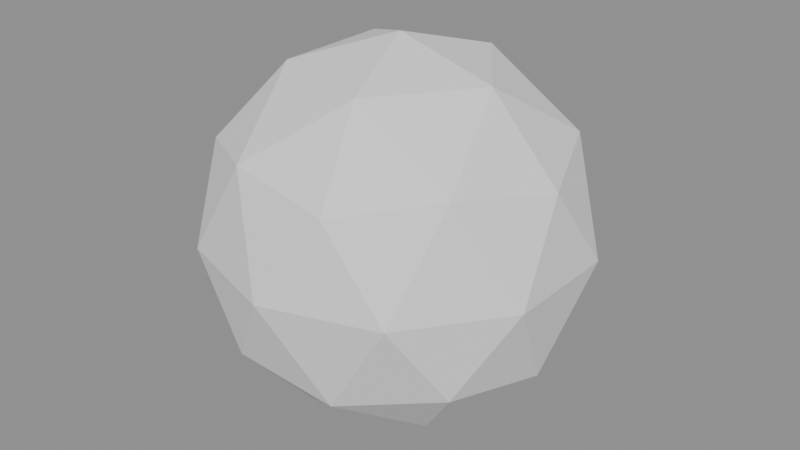 # Source: library.blend  (saved by Blender 5.2.45; exported with 4.5.12 LTS)
import bpy
from mathutils import Matrix  # noqa: F401  (used for matrix-valued properties, if any)

bpy.ops.wm.read_factory_settings(use_empty=True)
scene = bpy.context.scene
scene.name = 'Scene'

# ---- collections
col_shared = bpy.data.collections.new('shared'); scene.collection.children.link(col_shared)

# ---- meshes
me_icosphere = bpy.data.meshes.new('Icosphere')
me_icosphere.from_pydata([(0.0, 0.0, -1.0), (0.7236, -0.5257, -0.4472), (-0.2764, -0.8506, -0.4472), (-0.8944, 0.0, -0.4472), (-0.2764, 0.8506, -0.4472), (0.7236, 0.5257, -0.4472), (0.2764, -0.8506, 0.4472), (-0.7236, -0.5257, 0.4472), (-0.7236, 0.5257, 0.4472), (0.2764, 0.8506, 0.4472), (0.8944, 0.0, 0.4472), (0.0, 0.0, 1.0), (-0.1625, -0.5, -0.8507), (0.4253, -0.309, -0.8507), (0.2629, -0.809, -0.5257), (0.8506, 0.0, -0.5257), (0.4253, 0.309, -0.8507), (-0.5257, 0.0, -0.8507), (-0.6882, -0.5, -0.5257), (-0.1625, 0.5, -0.8507), (-0.6882, 0.5, -0.5257), (0.2629, 0.809, -0.5257), (0.9511, -0.309, 0.0), (0.9511, 0.309, 0.0), (0.0, -1.0, 0.0), (0.5878, -0.809, 0.0), (-0.9511, -0.309, 0.0), (-0.5878, -0.809, 0.0), (-0.5878, 0.809, 0.0), (-0.9511, 0.309, 0.0), (0.5878, 0.809, 0.0), (0.0, 1.0, 0.0), (0.6882, -0.5, 0.5257), (-0.2629, -0.809, 0.5257), (-0.8506, 0.0, 0.5257), (-0.2629, 0.809, 0.5257), (0.6882, 0.5, 0.5257), (0.1625, -0.5, 0.8507), (0.5257, 0.0, 0.8507), (-0.4253, -0.309, 0.8507), (-0.4253, 0.309, 0.8507), (0.1625, 0.5, 0.8507)], [], [(0, 13, 12), (1, 13, 15), (0, 12, 17), (0, 17, 19), (0, 19, 16), (1, 15, 22), (2, 14, 24), (3, 18, 26), (4, 20, 28), (5, 21, 30), (1, 22, 25), (2, 24, 27), (3, 26, 29), (4, 28, 31), (5, 30, 23), (6, 32, 37), (7, 33, 39), (8, 34, 40), (9, 35, 41), (10, 36, 38), (38, 41, 11), (38, 36, 41), (36, 9, 41), (41, 40, 11), (41, 35, 40), (35, 8, 40), (40, 39, 11), (40, 34, 39), (34, 7, 39), (39, 37, 11), (39, 33, 37), (33, 6, 37), (37, 38, 11), (37, 32, 38), (32, 10, 38), (23, 36, 10), (23, 30, 36), (30, 9, 36), (31, 35, 9), (31, 28, 35), (28, 8, 35), (29, 34, 8), (29, 26, 34), (26, 7, 34), (27, 33, 7), (27, 24, 33), (24, 6, 33), (25, 32, 6), (25, 22, 32), (22, 10, 32), (30, 31, 9), (30, 21, 31), (21, 4, 31), (28, 29, 8), (28, 20, 29), (20, 3, 29), (26, 27, 7), (26, 18, 27), (18, 2, 27), (24, 25, 6), (24, 14, 25), (14, 1, 25), (22, 23, 10), (22, 15, 23), (15, 5, 23), (16, 21, 5), (16, 19, 21), (19, 4, 21), (19, 20, 4), (19, 17, 20), (17, 3, 20), (17, 18, 3), (17, 12, 18), (12, 2, 18), (15, 16, 5), (15, 13, 16), (13, 0, 16), (12, 14, 2), (12, 13, 14), (13, 1, 14)])
_uv = me_icosphere.uv_layers.new(name='UVMap')
_uv.uv.foreach_set('vector', [0.1818, 0.0, 0.2273, 0.07873, 0.1364, 0.07873, 0.2727, 0.1575, 0.3182, 0.07873, 0.3636, 0.1575, 0.9091, 0.0, 0.9545, 0.07873, 0.8636, 0.07873, 0.7273, 0.0, 0.7727, 0.07873, 0.6818, 0.07873, 0.5455, 0.0, 0.5909, 0.07873, 0.5, 0.07873, 0.2727, 0.1575, 0.3636, 0.1575, 0.3182, 0.2362, 0.09091, 0.1575, 0.1818, 0.1575, 0.1364, 0.2362, 0.8182, 0.1575, 0.9091, 0.1575, 0.8636, 0.2362, 0.6364, 0.1575, 0.7273, 0.1575, 0.6818, 0.2362, 0.4545, 0.1575, 0.5455, 0.1575, 0.5, 0.2362, 0.2727, 0.1575, 0.3182, 0.2362, 0.2273, 0.2362, 0.09091, 0.1575, 0.1364, 0.2362, 0.04546, 0.2362, 0.8182, 0.1575, 0.8636, 0.2362, 0.7727, 0.2362, 0.6364, 0.1575, 0.6818, 0.2362, 0.5909, 0.2362, 0.4545, 0.1575, 0.5, 0.2362, 0.4091, 0.2362, 0.1818, 0.3149, 0.2727, 0.3149, 0.2273, 0.3937, 0.0, 0.3149, 0.09091, 0.3149, 0.04546, 0.3937, 0.7273, 0.3149, 0.8182, 0.3149, 0.7727, 0.3937, 0.5455, 0.3149, 0.6364, 0.3149, 0.5909, 0.3937, 0.3636, 0.3149, 0.4545, 0.3149, 0.4091, 0.3937, 0.4091, 0.3937, 0.5, 0.3937, 0.4545, 0.4724, 0.4091, 0.3937, 0.4545, 0.3149, 0.5, 0.3937, 0.4545, 0.3149, 0.5455, 0.3149, 0.5, 0.3937, 0.5909, 0.3937, 0.6818, 0.3937, 0.6364, 0.4724, 0.5909, 0.3937, 0.6364, 0.3149, 0.6818, 0.3937, 0.6364, 0.3149, 0.7273, 0.3149, 0.6818, 0.3937, 0.7727, 0.3937, 0.8636, 0.3937, 0.8182, 0.4724, 0.7727, 0.3937, 0.8182, 0.3149, 0.8636, 0.3937, 0.8182, 0.3149, 0.9091, 0.3149, 0.8636, 0.3937, 0.04546, 0.3937, 0.1364, 0.3937, 0.09091, 0.4724, 0.04546, 0.3937, 0.09091, 0.3149, 0.1364, 0.3937, 0.09091, 0.3149, 0.1818, 0.3149, 0.1364, 0.3937, 0.2273, 0.3937, 0.3182, 0.3937, 0.2727, 0.4724, 0.2273, 0.3937, 0.2727, 0.3149, 0.3182, 0.3937, 0.2727, 0.3149, 0.3636, 0.3149, 0.3182, 0.3937, 0.4091, 0.2362, 0.4545, 0.3149, 0.3636, 0.3149, 0.4091, 0.2362, 0.5, 0.2362, 0.4545, 0.3149, 0.5, 0.2362, 0.5455, 0.3149, 0.4545, 0.3149, 0.5909, 0.2362, 0.6364, 0.3149, 0.5455, 0.3149, 0.5909, 0.2362, 0.6818, 0.2362, 0.6364, 0.3149, 0.6818, 0.2362, 0.7273, 0.3149, 0.6364, 0.3149, 0.7727, 0.2362, 0.8182, 0.3149, 0.7273, 0.3149, 0.7727, 0.2362, 0.8636, 0.2362, 0.8182, 0.3149, 0.8636, 0.2362, 0.9091, 0.3149, 0.8182, 0.3149, 0.04546, 0.2362, 0.09091, 0.3149, 0.0, 0.3149, 0.04546, 0.2362, 0.1364, 0.2362, 0.09091, 0.3149, 0.1364, 0.2362, 0.1818, 0.3149, 0.09091, 0.3149, 0.2273, 0.2362, 0.2727, 0.3149, 0.1818, 0.3149, 0.2273, 0.2362, 0.3182, 0.2362, 0.2727, 0.3149, 0.3182, 0.2362, 0.3636, 0.3149, 0.2727, 0.3149, 0.5, 0.2362, 0.5909, 0.2362, 0.5455, 0.3149, 0.5, 0.2362, 0.5455, 0.1575, 0.5909, 0.2362, 0.5455, 0.1575, 0.6364, 0.1575, 0.5909, 0.2362, 0.6818, 0.2362, 0.7727, 0.2362, 0.7273, 0.3149, 0.6818, 0.2362, 0.7273, 0.1575, 0.7727, 0.2362, 0.7273, 0.1575, 0.8182, 0.1575, 0.7727, 0.2362, 0.8636, 0.2362, 0.9545, 0.2362, 0.9091, 0.3149, 0.8636, 0.2362, 0.9091, 0.1575, 0.9545, 0.2362, 0.9091, 0.1575, 1.0, 0.1575, 0.9545, 0.2362, 0.1364, 0.2362, 0.2273, 0.2362, 0.1818, 0.3149, 0.1364, 0.2362, 0.1818, 0.1575, 0.2273, 0.2362, 0.1818, 0.1575, 0.2727, 0.1575, 0.2273, 0.2362, 0.3182, 0.2362, 0.4091, 0.2362, 0.3636, 0.3149, 0.3182, 0.2362, 0.3636, 0.1575, 0.4091, 0.2362, 0.3636, 0.1575, 0.4545, 0.1575, 0.4091, 0.2362, 0.5, 0.07873, 0.5455, 0.1575, 0.4545, 0.1575, 0.5, 0.07873, 0.5909, 0.07873, 0.5455, 0.1575, 0.5909, 0.07873, 0.6364, 0.1575, 0.5455, 0.1575, 0.6818, 0.07873, 0.7273, 0.1575, 0.6364, 0.1575, 0.6818, 0.07873, 0.7727, 0.07873, 0.7273, 0.1575, 0.7727, 0.07873, 0.8182, 0.1575, 0.7273, 0.1575, 0.8636, 0.07873, 0.9091, 0.1575, 0.8182, 0.1575, 0.8636, 0.07873, 0.9545, 0.07873, 0.9091, 0.1575, 0.9545, 0.07873, 1.0, 0.1575, 0.9091, 0.1575, 0.3636, 0.1575, 0.4091, 0.07873, 0.4545, 0.1575, 0.3636, 0.1575, 0.3182, 0.07873, 0.4091, 0.07873, 0.3182, 0.07873, 0.3636, 0.0, 0.4091, 0.07873, 0.1364, 0.07873, 0.1818, 0.1575, 0.09091, 0.1575, 0.1364, 0.07873, 0.2273, 0.07873, 0.1818, 0.1575, 0.2273, 0.07873, 0.2727, 0.1575, 0.1818, 0.1575])
me_icosphere.update()

# ---- objects
ob_ball = bpy.data.objects.new('ball', me_icosphere)

# ---- transforms, parenting, visibility, modifiers, constraints
ob_ball.location = (1.0, 0.0, 0.0)

# ---- collection membership
col_shared.objects.link(ob_ball)

# ---- scene / render settings (as saved in the file)
scene.frame_start = 1; scene.frame_end = 250; scene.frame_set(1)
scene.render.engine = 'BLENDER_EEVEE_NEXT'
scene.render.bake_bias = 0.0
scene.render.bake_samples = 0
scene.render.compositor_device = 'GPU'
scene.eevee.use_volume_custom_range = False
scene.eevee.fast_gi_thickness_near = 0.1
scene.eevee.fast_gi_thickness_far = 0.0
scene.eevee.ray_tracing_options.screen_trace_thickness = 0.1
bpy.context.view_layer.update()

# ---- added for rendering (the .blend has no active camera and no usable light): camera, sun + grey world if the file has none
cam_auto = bpy.data.cameras.new('AutoCamera')
cam_auto.lens = 50.0
cam_auto.sensor_width = 36.0
cam_auto.clip_end = 1000.0
ob_auto_camera = bpy.data.objects.new('AutoCamera', cam_auto)
scene.collection.objects.link(ob_auto_camera)
ob_auto_camera.location = (4.15365, -3.78438, 2.52292)
ob_auto_camera.rotation_euler = (1.09748, -7.21219e-08, 0.694738)
scene.camera = ob_auto_camera
light_auto_sun = bpy.data.lights.new('AutoSun', 'SUN')
light_auto_sun.energy = 3.0
light_auto_sun.angle = 0.0523599
ob_auto_sun = bpy.data.objects.new('AutoSun', light_auto_sun)
scene.collection.objects.link(ob_auto_sun)
ob_auto_sun.rotation_euler = (0.872665, 0.174533, 0.523599)
if scene.world is None:
    world_auto = bpy.data.worlds.new('AutoWorld')
    world_auto.color = (0.3, 0.3, 0.3)
    scene.world = world_auto
bpy.context.view_layer.update()
